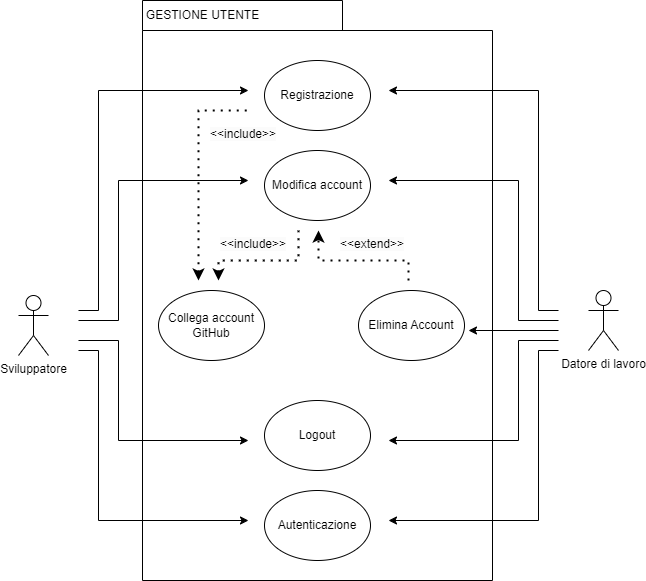

The diagram above was exported from draw.io. Its source (the exported page's mxGraphModel, read from the mxfile embedded in the PNG):
<mxGraphModel dx="1100" dy="702" grid="1" gridSize="10" guides="1" tooltips="1" connect="1" arrows="1" fold="1" page="1" pageScale="1" pageWidth="827" pageHeight="1169" math="0" shadow="0">
  <root>
    <mxCell id="0" />
    <mxCell id="1" parent="0" />
    <mxCell id="wJQ3F1FbTJiGf2E0J5t3-144" value="" style="shape=folder;fontStyle=1;tabWidth=200;tabHeight=30;tabPosition=left;html=1;boundedLbl=1;whiteSpace=wrap;" parent="1" vertex="1">
      <mxGeometry x="284" y="60" width="350" height="580" as="geometry" />
    </mxCell>
    <mxCell id="wJQ3F1FbTJiGf2E0J5t3-105" value="Datore di lavoro" style="shape=umlActor;verticalLabelPosition=bottom;verticalAlign=top;html=1;outlineConnect=0;" parent="1" vertex="1">
      <mxGeometry x="730" y="350" width="30" height="60" as="geometry" />
    </mxCell>
    <mxCell id="wJQ3F1FbTJiGf2E0J5t3-106" value="Registrazione" style="ellipse;whiteSpace=wrap;html=1;" parent="1" vertex="1">
      <mxGeometry x="406" y="120" width="106" height="70" as="geometry" />
    </mxCell>
    <mxCell id="wJQ3F1FbTJiGf2E0J5t3-107" value="Elimina Account" style="ellipse;whiteSpace=wrap;html=1;" parent="1" vertex="1">
      <mxGeometry x="500" y="350" width="106" height="70" as="geometry" />
    </mxCell>
    <mxCell id="wJQ3F1FbTJiGf2E0J5t3-108" value="Autenticazione" style="ellipse;whiteSpace=wrap;html=1;" parent="1" vertex="1">
      <mxGeometry x="405.99999999999994" y="550" width="106" height="70" as="geometry" />
    </mxCell>
    <mxCell id="wJQ3F1FbTJiGf2E0J5t3-109" value="Sviluppatore" style="shape=umlActor;verticalLabelPosition=bottom;verticalAlign=top;html=1;outlineConnect=0;" parent="1" vertex="1">
      <mxGeometry x="160" y="355" width="30" height="60" as="geometry" />
    </mxCell>
    <mxCell id="wJQ3F1FbTJiGf2E0J5t3-111" value="Collega account GitHub" style="ellipse;whiteSpace=wrap;html=1;" parent="1" vertex="1">
      <mxGeometry x="300" y="350" width="106" height="70" as="geometry" />
    </mxCell>
    <mxCell id="wJQ3F1FbTJiGf2E0J5t3-112" value="Modifica account" style="ellipse;whiteSpace=wrap;html=1;" parent="1" vertex="1">
      <mxGeometry x="406" y="210" width="106" height="70" as="geometry" />
    </mxCell>
    <mxCell id="wJQ3F1FbTJiGf2E0J5t3-126" value="" style="endArrow=classic;html=1;rounded=0;endFill=1;" parent="1" edge="1">
      <mxGeometry width="50" height="50" relative="1" as="geometry">
        <mxPoint x="220" y="370" as="sourcePoint" />
        <mxPoint x="390" y="150" as="targetPoint" />
        <Array as="points">
          <mxPoint x="240" y="370" />
          <mxPoint x="240" y="150" />
        </Array>
      </mxGeometry>
    </mxCell>
    <mxCell id="wJQ3F1FbTJiGf2E0J5t3-145" value="GESTIONE UTENTE" style="text;html=1;align=center;verticalAlign=middle;resizable=0;points=[];autosize=1;strokeColor=none;fillColor=none;" parent="1" vertex="1">
      <mxGeometry x="274" y="60" width="140" height="30" as="geometry" />
    </mxCell>
    <mxCell id="wJQ3F1FbTJiGf2E0J5t3-148" value="" style="endArrow=none;dashed=1;html=1;dashPattern=1 3;strokeWidth=2;rounded=0;startArrow=classic;startFill=1;" parent="1" edge="1">
      <mxGeometry width="50" height="50" relative="1" as="geometry">
        <mxPoint x="360" y="340" as="sourcePoint" />
        <mxPoint x="440" y="290" as="targetPoint" />
        <Array as="points">
          <mxPoint x="360" y="320" />
          <mxPoint x="440" y="320" />
        </Array>
      </mxGeometry>
    </mxCell>
    <mxCell id="wJQ3F1FbTJiGf2E0J5t3-149" value="Logout" style="ellipse;whiteSpace=wrap;html=1;" parent="1" vertex="1">
      <mxGeometry x="406" y="460" width="106" height="70" as="geometry" />
    </mxCell>
    <mxCell id="wJQ3F1FbTJiGf2E0J5t3-150" value="" style="endArrow=none;dashed=1;html=1;dashPattern=1 3;strokeWidth=2;rounded=0;startArrow=classic;startFill=1;" parent="1" edge="1">
      <mxGeometry width="50" height="50" relative="1" as="geometry">
        <mxPoint x="340" y="340" as="sourcePoint" />
        <mxPoint x="390" y="170" as="targetPoint" />
        <Array as="points">
          <mxPoint x="340" y="170" />
        </Array>
      </mxGeometry>
    </mxCell>
    <mxCell id="wJQ3F1FbTJiGf2E0J5t3-151" value="" style="endArrow=classic;dashed=1;html=1;dashPattern=1 3;strokeWidth=2;rounded=0;endFill=1;" parent="1" edge="1">
      <mxGeometry width="50" height="50" relative="1" as="geometry">
        <mxPoint x="550" y="340" as="sourcePoint" />
        <mxPoint x="460" y="290" as="targetPoint" />
        <Array as="points">
          <mxPoint x="550" y="320" />
          <mxPoint x="460" y="320" />
          <mxPoint x="460" y="300" />
        </Array>
      </mxGeometry>
    </mxCell>
    <mxCell id="wJQ3F1FbTJiGf2E0J5t3-154" value="&lt;span style=&quot;color: rgb(0, 0, 0); font-family: Helvetica; font-size: 12px; font-style: normal; font-variant-ligatures: normal; font-variant-caps: normal; font-weight: 400; letter-spacing: normal; orphans: 2; text-align: center; text-indent: 0px; text-transform: none; widows: 2; word-spacing: 0px; -webkit-text-stroke-width: 0px; background-color: rgb(251, 251, 251); text-decoration-thickness: initial; text-decoration-style: initial; text-decoration-color: initial; float: none; display: inline !important;&quot;&gt;&amp;lt;&amp;lt;include&amp;gt;&amp;gt;&lt;/span&gt;" style="text;whiteSpace=wrap;html=1;" parent="1" vertex="1">
      <mxGeometry x="360" y="290" width="100" height="40" as="geometry" />
    </mxCell>
    <mxCell id="wJQ3F1FbTJiGf2E0J5t3-155" value="&lt;span style=&quot;color: rgb(0, 0, 0); font-family: Helvetica; font-size: 12px; font-style: normal; font-variant-ligatures: normal; font-variant-caps: normal; font-weight: 400; letter-spacing: normal; orphans: 2; text-align: center; text-indent: 0px; text-transform: none; widows: 2; word-spacing: 0px; -webkit-text-stroke-width: 0px; background-color: rgb(251, 251, 251); text-decoration-thickness: initial; text-decoration-style: initial; text-decoration-color: initial; float: none; display: inline !important;&quot;&gt;&amp;lt;&amp;lt;include&amp;gt;&amp;gt;&lt;/span&gt;" style="text;whiteSpace=wrap;html=1;" parent="1" vertex="1">
      <mxGeometry x="350" y="180" width="80" height="50" as="geometry" />
    </mxCell>
    <mxCell id="wJQ3F1FbTJiGf2E0J5t3-156" value="&lt;span style=&quot;color: rgb(0, 0, 0); font-family: Helvetica; font-size: 12px; font-style: normal; font-variant-ligatures: normal; font-variant-caps: normal; font-weight: 400; letter-spacing: normal; orphans: 2; text-align: center; text-indent: 0px; text-transform: none; widows: 2; word-spacing: 0px; -webkit-text-stroke-width: 0px; background-color: rgb(251, 251, 251); text-decoration-thickness: initial; text-decoration-style: initial; text-decoration-color: initial; float: none; display: inline !important;&quot;&gt;&amp;lt;&amp;lt;extend&amp;gt;&amp;gt;&lt;/span&gt;" style="text;whiteSpace=wrap;html=1;" parent="1" vertex="1">
      <mxGeometry x="480" y="290" width="100" height="40" as="geometry" />
    </mxCell>
    <mxCell id="wJQ3F1FbTJiGf2E0J5t3-161" value="" style="endArrow=classic;html=1;rounded=0;endFill=1;" parent="1" edge="1">
      <mxGeometry width="50" height="50" relative="1" as="geometry">
        <mxPoint x="220" y="380" as="sourcePoint" />
        <mxPoint x="390" y="240" as="targetPoint" />
        <Array as="points">
          <mxPoint x="260" y="380" />
          <mxPoint x="260" y="240" />
        </Array>
      </mxGeometry>
    </mxCell>
    <mxCell id="wJQ3F1FbTJiGf2E0J5t3-162" value="" style="endArrow=classic;html=1;rounded=0;endFill=1;" parent="1" edge="1">
      <mxGeometry width="50" height="50" relative="1" as="geometry">
        <mxPoint x="220" y="400" as="sourcePoint" />
        <mxPoint x="390" y="500" as="targetPoint" />
        <Array as="points">
          <mxPoint x="260" y="400" />
          <mxPoint x="260" y="500" />
        </Array>
      </mxGeometry>
    </mxCell>
    <mxCell id="wJQ3F1FbTJiGf2E0J5t3-163" value="" style="endArrow=classic;html=1;rounded=0;endFill=1;" parent="1" edge="1">
      <mxGeometry width="50" height="50" relative="1" as="geometry">
        <mxPoint x="220" y="410" as="sourcePoint" />
        <mxPoint x="390" y="580" as="targetPoint" />
        <Array as="points">
          <mxPoint x="240" y="410" />
          <mxPoint x="240" y="580" />
        </Array>
      </mxGeometry>
    </mxCell>
    <mxCell id="wJQ3F1FbTJiGf2E0J5t3-165" value="" style="endArrow=classic;html=1;rounded=0;endFill=1;" parent="1" edge="1">
      <mxGeometry width="50" height="50" relative="1" as="geometry">
        <mxPoint x="700" y="370" as="sourcePoint" />
        <mxPoint x="530" y="150" as="targetPoint" />
        <Array as="points">
          <mxPoint x="680" y="370" />
          <mxPoint x="680" y="150" />
        </Array>
      </mxGeometry>
    </mxCell>
    <mxCell id="wJQ3F1FbTJiGf2E0J5t3-166" value="" style="endArrow=classic;html=1;rounded=0;endFill=1;" parent="1" edge="1">
      <mxGeometry width="50" height="50" relative="1" as="geometry">
        <mxPoint x="700" y="380" as="sourcePoint" />
        <mxPoint x="530" y="240" as="targetPoint" />
        <Array as="points">
          <mxPoint x="660" y="380" />
          <mxPoint x="660" y="240" />
        </Array>
      </mxGeometry>
    </mxCell>
    <mxCell id="wJQ3F1FbTJiGf2E0J5t3-167" value="" style="endArrow=classic;html=1;rounded=0;endFill=1;" parent="1" edge="1">
      <mxGeometry width="50" height="50" relative="1" as="geometry">
        <mxPoint x="700" y="400" as="sourcePoint" />
        <mxPoint x="530" y="500" as="targetPoint" />
        <Array as="points">
          <mxPoint x="660" y="400" />
          <mxPoint x="660" y="500" />
        </Array>
      </mxGeometry>
    </mxCell>
    <mxCell id="wJQ3F1FbTJiGf2E0J5t3-168" value="" style="endArrow=classic;html=1;rounded=0;endFill=1;" parent="1" edge="1">
      <mxGeometry width="50" height="50" relative="1" as="geometry">
        <mxPoint x="700" y="410" as="sourcePoint" />
        <mxPoint x="530" y="580" as="targetPoint" />
        <Array as="points">
          <mxPoint x="680" y="410" />
          <mxPoint x="680" y="580" />
        </Array>
      </mxGeometry>
    </mxCell>
    <mxCell id="hWRu8peiLxR-UHzI53Bw-1" value="" style="endArrow=classic;html=1;rounded=0;" parent="1" edge="1">
      <mxGeometry width="50" height="50" relative="1" as="geometry">
        <mxPoint x="700" y="390" as="sourcePoint" />
        <mxPoint x="610" y="390" as="targetPoint" />
      </mxGeometry>
    </mxCell>
  </root>
</mxGraphModel>